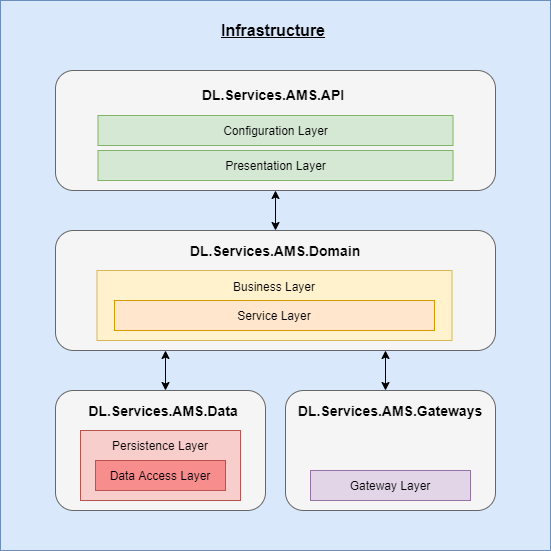

The diagram above was exported from draw.io. Its source (the exported page's mxGraphModel, read from the mxfile embedded in the PNG):
<mxGraphModel dx="898" dy="598" grid="1" gridSize="10" guides="1" tooltips="1" connect="1" arrows="1" fold="1" page="1" pageScale="1" pageWidth="827" pageHeight="1169" math="0" shadow="0">
  <root>
    <mxCell id="0" />
    <mxCell id="1" parent="0" />
    <mxCell id="bn3SHBZZqWfUxR0Kg0NX-35" value="" style="whiteSpace=wrap;html=1;aspect=fixed;strokeColor=#6c8ebf;fillColor=#dae8fc;fontSize=14;" vertex="1" parent="1">
      <mxGeometry x="65" y="10" width="550" height="550" as="geometry" />
    </mxCell>
    <mxCell id="bn3SHBZZqWfUxR0Kg0NX-2" value="" style="rounded=1;whiteSpace=wrap;html=1;fillColor=#f5f5f5;strokeColor=#666666;fontColor=#333333;" vertex="1" parent="1">
      <mxGeometry x="120" y="80" width="440" height="120" as="geometry" />
    </mxCell>
    <mxCell id="bn3SHBZZqWfUxR0Kg0NX-3" value="Configuration Layer" style="rounded=0;whiteSpace=wrap;html=1;fillColor=#d5e8d4;strokeColor=#82b366;" vertex="1" parent="1">
      <mxGeometry x="162.5" y="125" width="355" height="30" as="geometry" />
    </mxCell>
    <mxCell id="bn3SHBZZqWfUxR0Kg0NX-4" value="Presentation Layer" style="rounded=0;whiteSpace=wrap;html=1;fillColor=#d5e8d4;strokeColor=#82b366;" vertex="1" parent="1">
      <mxGeometry x="162.5" y="160" width="355" height="30" as="geometry" />
    </mxCell>
    <mxCell id="bn3SHBZZqWfUxR0Kg0NX-5" value="" style="rounded=1;whiteSpace=wrap;html=1;fillColor=#f5f5f5;strokeColor=#666666;fontColor=#333333;" vertex="1" parent="1">
      <mxGeometry x="120" y="240" width="440" height="120" as="geometry" />
    </mxCell>
    <mxCell id="bn3SHBZZqWfUxR0Kg0NX-6" value="&lt;p style=&quot;line-height: 150%&quot;&gt;&lt;br&gt;&lt;/p&gt;" style="rounded=0;whiteSpace=wrap;html=1;fillColor=#fff2cc;strokeColor=#d6b656;" vertex="1" parent="1">
      <mxGeometry x="161.5" y="280" width="355" height="70" as="geometry" />
    </mxCell>
    <mxCell id="bn3SHBZZqWfUxR0Kg0NX-7" value="Service Layer" style="rounded=0;whiteSpace=wrap;html=1;fillColor=#ffe6cc;strokeColor=#d79b00;" vertex="1" parent="1">
      <mxGeometry x="179" y="310" width="320" height="30" as="geometry" />
    </mxCell>
    <mxCell id="bn3SHBZZqWfUxR0Kg0NX-8" value="" style="endArrow=classic;startArrow=classic;html=1;entryX=0.5;entryY=0;entryDx=0;entryDy=0;exitX=0.5;exitY=1;exitDx=0;exitDy=0;" edge="1" parent="1" source="bn3SHBZZqWfUxR0Kg0NX-2" target="bn3SHBZZqWfUxR0Kg0NX-5">
      <mxGeometry width="50" height="50" relative="1" as="geometry">
        <mxPoint x="330" y="310" as="sourcePoint" />
        <mxPoint x="380" y="260" as="targetPoint" />
      </mxGeometry>
    </mxCell>
    <mxCell id="bn3SHBZZqWfUxR0Kg0NX-9" value="Business Layer" style="text;html=1;strokeColor=none;fillColor=none;align=center;verticalAlign=middle;whiteSpace=wrap;rounded=0;" vertex="1" parent="1">
      <mxGeometry x="264" y="286" width="150" height="20" as="geometry" />
    </mxCell>
    <mxCell id="bn3SHBZZqWfUxR0Kg0NX-12" value="&lt;b&gt;&lt;font style=&quot;font-size: 14px&quot;&gt;DL.Services.AMS.API&lt;/font&gt;&lt;/b&gt;" style="text;html=1;strokeColor=none;fillColor=none;align=center;verticalAlign=middle;whiteSpace=wrap;rounded=0;" vertex="1" parent="1">
      <mxGeometry x="270" y="94" width="136" height="20" as="geometry" />
    </mxCell>
    <mxCell id="bn3SHBZZqWfUxR0Kg0NX-13" value="" style="rounded=1;whiteSpace=wrap;html=1;fillColor=#f5f5f5;strokeColor=#666666;fontColor=#333333;" vertex="1" parent="1">
      <mxGeometry x="120" y="400" width="210" height="120" as="geometry" />
    </mxCell>
    <mxCell id="bn3SHBZZqWfUxR0Kg0NX-14" value="&lt;p style=&quot;line-height: 150%&quot;&gt;&lt;br&gt;&lt;/p&gt;" style="rounded=0;whiteSpace=wrap;html=1;fillColor=#f8cecc;strokeColor=#b85450;" vertex="1" parent="1">
      <mxGeometry x="145" y="440" width="160" height="70" as="geometry" />
    </mxCell>
    <mxCell id="bn3SHBZZqWfUxR0Kg0NX-15" value="&lt;b&gt;&lt;font style=&quot;font-size: 14px&quot;&gt;DL.Services.AMS.Domain&lt;/font&gt;&lt;/b&gt;" style="text;html=1;strokeColor=none;fillColor=none;align=center;verticalAlign=middle;whiteSpace=wrap;rounded=0;" vertex="1" parent="1">
      <mxGeometry x="272" y="250" width="136" height="20" as="geometry" />
    </mxCell>
    <mxCell id="bn3SHBZZqWfUxR0Kg0NX-16" value="" style="endArrow=classic;startArrow=classic;html=1;" edge="1" parent="1">
      <mxGeometry width="50" height="50" relative="1" as="geometry">
        <mxPoint x="230" y="400" as="sourcePoint" />
        <mxPoint x="230" y="360" as="targetPoint" />
      </mxGeometry>
    </mxCell>
    <mxCell id="bn3SHBZZqWfUxR0Kg0NX-18" value="" style="rounded=1;whiteSpace=wrap;html=1;fillColor=#f5f5f5;strokeColor=#666666;fontColor=#333333;" vertex="1" parent="1">
      <mxGeometry x="350" y="400" width="210" height="120" as="geometry" />
    </mxCell>
    <mxCell id="bn3SHBZZqWfUxR0Kg0NX-19" value="Data Access Layer" style="rounded=0;whiteSpace=wrap;html=1;strokeColor=#b85450;fillColor=#F88D8D;" vertex="1" parent="1">
      <mxGeometry x="160" y="470" width="130" height="30" as="geometry" />
    </mxCell>
    <mxCell id="bn3SHBZZqWfUxR0Kg0NX-20" value="" style="endArrow=classic;startArrow=classic;html=1;entryX=0.75;entryY=1;entryDx=0;entryDy=0;" edge="1" parent="1" target="bn3SHBZZqWfUxR0Kg0NX-5">
      <mxGeometry width="50" height="50" relative="1" as="geometry">
        <mxPoint x="450" y="400" as="sourcePoint" />
        <mxPoint x="380" y="310" as="targetPoint" />
      </mxGeometry>
    </mxCell>
    <mxCell id="bn3SHBZZqWfUxR0Kg0NX-24" value="&lt;b&gt;&lt;font style=&quot;font-size: 14px&quot;&gt;DL.Services.AMS.Data&lt;/font&gt;&lt;/b&gt;" style="text;html=1;strokeColor=none;fillColor=none;align=center;verticalAlign=middle;whiteSpace=wrap;rounded=0;" vertex="1" parent="1">
      <mxGeometry x="160" y="410" width="136" height="20" as="geometry" />
    </mxCell>
    <mxCell id="bn3SHBZZqWfUxR0Kg0NX-25" value="Persistence Layer" style="text;html=1;strokeColor=none;fillColor=none;align=center;verticalAlign=middle;whiteSpace=wrap;rounded=0;" vertex="1" parent="1">
      <mxGeometry x="150" y="445" width="150" height="20" as="geometry" />
    </mxCell>
    <mxCell id="bn3SHBZZqWfUxR0Kg0NX-26" value="&lt;p style=&quot;line-height: 150%&quot;&gt;Gateway Layer&lt;/p&gt;" style="rounded=0;whiteSpace=wrap;html=1;fillColor=#e1d5e7;strokeColor=#9673a6;" vertex="1" parent="1">
      <mxGeometry x="375" y="480" width="160" height="30" as="geometry" />
    </mxCell>
    <mxCell id="bn3SHBZZqWfUxR0Kg0NX-27" value="&lt;b&gt;&lt;font style=&quot;font-size: 14px&quot;&gt;DL.Services.AMS.Gateways&lt;br&gt;&lt;/font&gt;&lt;/b&gt;" style="text;html=1;strokeColor=none;fillColor=none;align=center;verticalAlign=middle;whiteSpace=wrap;rounded=0;" vertex="1" parent="1">
      <mxGeometry x="387" y="410" width="136" height="20" as="geometry" />
    </mxCell>
    <mxCell id="bn3SHBZZqWfUxR0Kg0NX-36" value="&lt;font style=&quot;font-size: 16px&quot;&gt;&lt;b&gt;Infrastructure&lt;/b&gt;&lt;/font&gt;" style="text;html=1;strokeColor=none;fillColor=none;align=center;verticalAlign=middle;whiteSpace=wrap;rounded=0;fontSize=14;fontStyle=4" vertex="1" parent="1">
      <mxGeometry x="318" y="30" width="40" height="20" as="geometry" />
    </mxCell>
  </root>
</mxGraphModel>